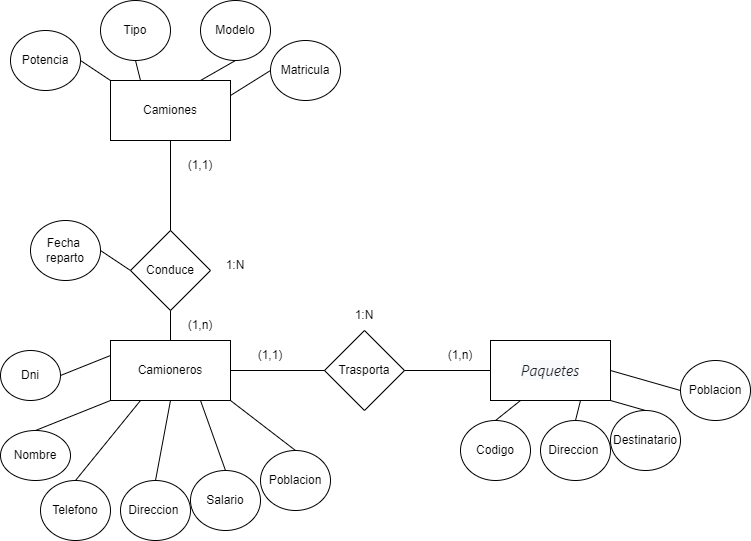

The diagram above was exported from draw.io. Its source (the exported page's mxGraphModel, read from the mxfile embedded in the PNG):
<mxGraphModel dx="1042" dy="563" grid="1" gridSize="10" guides="1" tooltips="1" connect="1" arrows="1" fold="1" page="1" pageScale="1" pageWidth="827" pageHeight="1169" math="0" shadow="0">
  <root>
    <mxCell id="0" />
    <mxCell id="1" parent="0" />
    <mxCell id="udu2qwlsuIy3Jm5TErWB-1" value="Camioneros" style="rounded=0;whiteSpace=wrap;html=1;" parent="1" vertex="1">
      <mxGeometry x="150" y="385" width="120" height="60" as="geometry" />
    </mxCell>
    <mxCell id="udu2qwlsuIy3Jm5TErWB-2" value="Dni" style="ellipse;whiteSpace=wrap;html=1;" parent="1" vertex="1">
      <mxGeometry x="40" y="395" width="60" height="50" as="geometry" />
    </mxCell>
    <mxCell id="udu2qwlsuIy3Jm5TErWB-3" value="Nombre" style="ellipse;whiteSpace=wrap;html=1;" parent="1" vertex="1">
      <mxGeometry x="40" y="475" width="70" height="50" as="geometry" />
    </mxCell>
    <mxCell id="udu2qwlsuIy3Jm5TErWB-4" value="Direccion&amp;nbsp;" style="ellipse;whiteSpace=wrap;html=1;" parent="1" vertex="1">
      <mxGeometry x="160" y="525" width="70" height="60" as="geometry" />
    </mxCell>
    <mxCell id="udu2qwlsuIy3Jm5TErWB-5" value="Salario" style="ellipse;whiteSpace=wrap;html=1;" parent="1" vertex="1">
      <mxGeometry x="230" y="515" width="70" height="60" as="geometry" />
    </mxCell>
    <mxCell id="udu2qwlsuIy3Jm5TErWB-6" value="Telefono" style="ellipse;whiteSpace=wrap;html=1;" parent="1" vertex="1">
      <mxGeometry x="80" y="525" width="70" height="60" as="geometry" />
    </mxCell>
    <mxCell id="udu2qwlsuIy3Jm5TErWB-7" value="Poblacion" style="ellipse;whiteSpace=wrap;html=1;" parent="1" vertex="1">
      <mxGeometry x="300" y="495" width="70" height="60" as="geometry" />
    </mxCell>
    <mxCell id="udu2qwlsuIy3Jm5TErWB-8" value="Trasporta" style="rhombus;whiteSpace=wrap;html=1;" parent="1" vertex="1">
      <mxGeometry x="364" y="375" width="80" height="80" as="geometry" />
    </mxCell>
    <mxCell id="udu2qwlsuIy3Jm5TErWB-9" value="&lt;i style=&quot;box-sizing: border-box; color: rgb(29, 33, 37); font-family: -apple-system, BlinkMacSystemFont, &amp;quot;Segoe UI&amp;quot;, Roboto, &amp;quot;Helvetica Neue&amp;quot;, Arial, &amp;quot;Noto Sans&amp;quot;, &amp;quot;Liberation Sans&amp;quot;, sans-serif, &amp;quot;Apple Color Emoji&amp;quot;, &amp;quot;Segoe UI Emoji&amp;quot;, &amp;quot;Segoe UI Symbol&amp;quot;, &amp;quot;Noto Color Emoji&amp;quot;; font-size: 15px; text-align: left; background-color: rgb(248, 249, 250);&quot;&gt;Paquetes&lt;/i&gt;" style="rounded=0;whiteSpace=wrap;html=1;" parent="1" vertex="1">
      <mxGeometry x="530" y="385" width="120" height="60" as="geometry" />
    </mxCell>
    <mxCell id="udu2qwlsuIy3Jm5TErWB-10" value="Direccion&amp;nbsp;" style="ellipse;whiteSpace=wrap;html=1;" parent="1" vertex="1">
      <mxGeometry x="580" y="465" width="70" height="60" as="geometry" />
    </mxCell>
    <mxCell id="udu2qwlsuIy3Jm5TErWB-11" value="Destinatario" style="ellipse;whiteSpace=wrap;html=1;" parent="1" vertex="1">
      <mxGeometry x="650" y="455" width="70" height="60" as="geometry" />
    </mxCell>
    <mxCell id="udu2qwlsuIy3Jm5TErWB-12" value="Codigo" style="ellipse;whiteSpace=wrap;html=1;" parent="1" vertex="1">
      <mxGeometry x="500" y="465" width="70" height="60" as="geometry" />
    </mxCell>
    <mxCell id="udu2qwlsuIy3Jm5TErWB-13" value="Poblacion" style="ellipse;whiteSpace=wrap;html=1;" parent="1" vertex="1">
      <mxGeometry x="720" y="405" width="70" height="60" as="geometry" />
    </mxCell>
    <mxCell id="udu2qwlsuIy3Jm5TErWB-14" value="Camiones" style="rounded=0;whiteSpace=wrap;html=1;" parent="1" vertex="1">
      <mxGeometry x="150" y="125" width="120" height="60" as="geometry" />
    </mxCell>
    <mxCell id="udu2qwlsuIy3Jm5TErWB-15" value="Conduce" style="rhombus;whiteSpace=wrap;html=1;" parent="1" vertex="1">
      <mxGeometry x="170" y="275" width="80" height="80" as="geometry" />
    </mxCell>
    <mxCell id="udu2qwlsuIy3Jm5TErWB-18" value="Tipo" style="ellipse;whiteSpace=wrap;html=1;" parent="1" vertex="1">
      <mxGeometry x="140" y="45" width="70" height="60" as="geometry" />
    </mxCell>
    <mxCell id="udu2qwlsuIy3Jm5TErWB-19" value="Modelo" style="ellipse;whiteSpace=wrap;html=1;" parent="1" vertex="1">
      <mxGeometry x="240" y="45" width="70" height="60" as="geometry" />
    </mxCell>
    <mxCell id="udu2qwlsuIy3Jm5TErWB-20" value="Potencia" style="ellipse;whiteSpace=wrap;html=1;" parent="1" vertex="1">
      <mxGeometry x="50" y="75" width="70" height="60" as="geometry" />
    </mxCell>
    <mxCell id="udu2qwlsuIy3Jm5TErWB-21" value="Matricula" style="ellipse;whiteSpace=wrap;html=1;" parent="1" vertex="1">
      <mxGeometry x="310" y="85" width="70" height="60" as="geometry" />
    </mxCell>
    <mxCell id="udu2qwlsuIy3Jm5TErWB-22" value="" style="endArrow=none;html=1;rounded=0;exitX=0.5;exitY=1;exitDx=0;exitDy=0;entryX=0.5;entryY=0;entryDx=0;entryDy=0;" parent="1" source="udu2qwlsuIy3Jm5TErWB-14" target="udu2qwlsuIy3Jm5TErWB-15" edge="1">
      <mxGeometry width="50" height="50" relative="1" as="geometry">
        <mxPoint x="390" y="295" as="sourcePoint" />
        <mxPoint x="440" y="245" as="targetPoint" />
      </mxGeometry>
    </mxCell>
    <mxCell id="udu2qwlsuIy3Jm5TErWB-23" value="" style="endArrow=none;html=1;rounded=0;exitX=0.5;exitY=1;exitDx=0;exitDy=0;entryX=0.5;entryY=0;entryDx=0;entryDy=0;" parent="1" source="udu2qwlsuIy3Jm5TErWB-15" target="udu2qwlsuIy3Jm5TErWB-1" edge="1">
      <mxGeometry width="50" height="50" relative="1" as="geometry">
        <mxPoint x="390" y="295" as="sourcePoint" />
        <mxPoint x="440" y="245" as="targetPoint" />
      </mxGeometry>
    </mxCell>
    <mxCell id="udu2qwlsuIy3Jm5TErWB-24" value="" style="endArrow=none;html=1;rounded=0;exitX=1;exitY=0.5;exitDx=0;exitDy=0;entryX=0;entryY=0.5;entryDx=0;entryDy=0;" parent="1" source="udu2qwlsuIy3Jm5TErWB-1" target="udu2qwlsuIy3Jm5TErWB-8" edge="1">
      <mxGeometry width="50" height="50" relative="1" as="geometry">
        <mxPoint x="390" y="295" as="sourcePoint" />
        <mxPoint x="440" y="245" as="targetPoint" />
      </mxGeometry>
    </mxCell>
    <mxCell id="udu2qwlsuIy3Jm5TErWB-25" value="" style="endArrow=none;html=1;rounded=0;entryX=0;entryY=0.5;entryDx=0;entryDy=0;exitX=1;exitY=0.5;exitDx=0;exitDy=0;" parent="1" source="udu2qwlsuIy3Jm5TErWB-8" target="udu2qwlsuIy3Jm5TErWB-9" edge="1">
      <mxGeometry width="50" height="50" relative="1" as="geometry">
        <mxPoint x="390" y="295" as="sourcePoint" />
        <mxPoint x="440" y="245" as="targetPoint" />
      </mxGeometry>
    </mxCell>
    <mxCell id="udu2qwlsuIy3Jm5TErWB-26" value="" style="endArrow=none;html=1;rounded=0;entryX=0;entryY=0.5;entryDx=0;entryDy=0;exitX=1;exitY=0.25;exitDx=0;exitDy=0;" parent="1" source="udu2qwlsuIy3Jm5TErWB-14" target="udu2qwlsuIy3Jm5TErWB-21" edge="1">
      <mxGeometry width="50" height="50" relative="1" as="geometry">
        <mxPoint x="390" y="295" as="sourcePoint" />
        <mxPoint x="440" y="245" as="targetPoint" />
      </mxGeometry>
    </mxCell>
    <mxCell id="udu2qwlsuIy3Jm5TErWB-27" value="" style="endArrow=none;html=1;rounded=0;exitX=0.5;exitY=1;exitDx=0;exitDy=0;entryX=0.75;entryY=0;entryDx=0;entryDy=0;" parent="1" source="udu2qwlsuIy3Jm5TErWB-19" target="udu2qwlsuIy3Jm5TErWB-14" edge="1">
      <mxGeometry width="50" height="50" relative="1" as="geometry">
        <mxPoint x="390" y="295" as="sourcePoint" />
        <mxPoint x="440" y="245" as="targetPoint" />
      </mxGeometry>
    </mxCell>
    <mxCell id="udu2qwlsuIy3Jm5TErWB-28" value="" style="endArrow=none;html=1;rounded=0;exitX=0.5;exitY=1;exitDx=0;exitDy=0;entryX=0.25;entryY=0;entryDx=0;entryDy=0;" parent="1" source="udu2qwlsuIy3Jm5TErWB-18" target="udu2qwlsuIy3Jm5TErWB-14" edge="1">
      <mxGeometry width="50" height="50" relative="1" as="geometry">
        <mxPoint x="400" y="305" as="sourcePoint" />
        <mxPoint x="450" y="255" as="targetPoint" />
      </mxGeometry>
    </mxCell>
    <mxCell id="udu2qwlsuIy3Jm5TErWB-29" value="" style="endArrow=none;html=1;rounded=0;exitX=1;exitY=0.5;exitDx=0;exitDy=0;entryX=0;entryY=0;entryDx=0;entryDy=0;" parent="1" source="udu2qwlsuIy3Jm5TErWB-20" target="udu2qwlsuIy3Jm5TErWB-14" edge="1">
      <mxGeometry width="50" height="50" relative="1" as="geometry">
        <mxPoint x="410" y="315" as="sourcePoint" />
        <mxPoint x="460" y="265" as="targetPoint" />
      </mxGeometry>
    </mxCell>
    <mxCell id="udu2qwlsuIy3Jm5TErWB-30" value="" style="endArrow=none;html=1;rounded=0;entryX=0;entryY=0.25;entryDx=0;entryDy=0;exitX=1;exitY=0.5;exitDx=0;exitDy=0;" parent="1" target="udu2qwlsuIy3Jm5TErWB-1" edge="1" source="udu2qwlsuIy3Jm5TErWB-2">
      <mxGeometry width="50" height="50" relative="1" as="geometry">
        <mxPoint x="110" y="415" as="sourcePoint" />
        <mxPoint x="470" y="275" as="targetPoint" />
      </mxGeometry>
    </mxCell>
    <mxCell id="udu2qwlsuIy3Jm5TErWB-31" value="" style="endArrow=none;html=1;rounded=0;exitX=0.5;exitY=0;exitDx=0;exitDy=0;entryX=0;entryY=1;entryDx=0;entryDy=0;" parent="1" source="udu2qwlsuIy3Jm5TErWB-3" target="udu2qwlsuIy3Jm5TErWB-1" edge="1">
      <mxGeometry width="50" height="50" relative="1" as="geometry">
        <mxPoint x="430" y="335" as="sourcePoint" />
        <mxPoint x="480" y="285" as="targetPoint" />
      </mxGeometry>
    </mxCell>
    <mxCell id="udu2qwlsuIy3Jm5TErWB-32" value="" style="endArrow=none;html=1;rounded=0;exitX=0.5;exitY=0;exitDx=0;exitDy=0;entryX=1;entryY=1;entryDx=0;entryDy=0;" parent="1" source="udu2qwlsuIy3Jm5TErWB-7" target="udu2qwlsuIy3Jm5TErWB-1" edge="1">
      <mxGeometry width="50" height="50" relative="1" as="geometry">
        <mxPoint x="440" y="345" as="sourcePoint" />
        <mxPoint x="490" y="295" as="targetPoint" />
      </mxGeometry>
    </mxCell>
    <mxCell id="udu2qwlsuIy3Jm5TErWB-33" value="" style="endArrow=none;html=1;rounded=0;exitX=0.5;exitY=0;exitDx=0;exitDy=0;entryX=0.25;entryY=1;entryDx=0;entryDy=0;" parent="1" source="udu2qwlsuIy3Jm5TErWB-6" target="udu2qwlsuIy3Jm5TErWB-1" edge="1">
      <mxGeometry width="50" height="50" relative="1" as="geometry">
        <mxPoint x="450" y="355" as="sourcePoint" />
        <mxPoint x="500" y="305" as="targetPoint" />
      </mxGeometry>
    </mxCell>
    <mxCell id="udu2qwlsuIy3Jm5TErWB-34" value="" style="endArrow=none;html=1;rounded=0;exitX=0.5;exitY=0;exitDx=0;exitDy=0;entryX=0.5;entryY=1;entryDx=0;entryDy=0;" parent="1" source="udu2qwlsuIy3Jm5TErWB-4" target="udu2qwlsuIy3Jm5TErWB-1" edge="1">
      <mxGeometry width="50" height="50" relative="1" as="geometry">
        <mxPoint x="460" y="365" as="sourcePoint" />
        <mxPoint x="510" y="315" as="targetPoint" />
      </mxGeometry>
    </mxCell>
    <mxCell id="udu2qwlsuIy3Jm5TErWB-35" value="" style="endArrow=none;html=1;rounded=0;exitX=0.5;exitY=0;exitDx=0;exitDy=0;entryX=0.75;entryY=1;entryDx=0;entryDy=0;" parent="1" source="udu2qwlsuIy3Jm5TErWB-5" target="udu2qwlsuIy3Jm5TErWB-1" edge="1">
      <mxGeometry width="50" height="50" relative="1" as="geometry">
        <mxPoint x="470" y="375" as="sourcePoint" />
        <mxPoint x="520" y="325" as="targetPoint" />
      </mxGeometry>
    </mxCell>
    <mxCell id="udu2qwlsuIy3Jm5TErWB-36" value="" style="endArrow=none;html=1;rounded=0;exitX=0.5;exitY=0;exitDx=0;exitDy=0;entryX=0.25;entryY=1;entryDx=0;entryDy=0;" parent="1" source="udu2qwlsuIy3Jm5TErWB-12" target="udu2qwlsuIy3Jm5TErWB-9" edge="1">
      <mxGeometry width="50" height="50" relative="1" as="geometry">
        <mxPoint x="480" y="385" as="sourcePoint" />
        <mxPoint x="530" y="335" as="targetPoint" />
      </mxGeometry>
    </mxCell>
    <mxCell id="udu2qwlsuIy3Jm5TErWB-37" value="" style="endArrow=none;html=1;rounded=0;entryX=0;entryY=0.5;entryDx=0;entryDy=0;exitX=1;exitY=0.5;exitDx=0;exitDy=0;" parent="1" source="udu2qwlsuIy3Jm5TErWB-9" target="udu2qwlsuIy3Jm5TErWB-13" edge="1">
      <mxGeometry width="50" height="50" relative="1" as="geometry">
        <mxPoint x="490" y="395" as="sourcePoint" />
        <mxPoint x="755" y="435" as="targetPoint" />
      </mxGeometry>
    </mxCell>
    <mxCell id="udu2qwlsuIy3Jm5TErWB-38" value="" style="endArrow=none;html=1;rounded=0;entryX=0.5;entryY=0;entryDx=0;entryDy=0;exitX=0.75;exitY=1;exitDx=0;exitDy=0;" parent="1" source="udu2qwlsuIy3Jm5TErWB-9" target="udu2qwlsuIy3Jm5TErWB-10" edge="1">
      <mxGeometry width="50" height="50" relative="1" as="geometry">
        <mxPoint x="500" y="405" as="sourcePoint" />
        <mxPoint x="550" y="355" as="targetPoint" />
      </mxGeometry>
    </mxCell>
    <mxCell id="udu2qwlsuIy3Jm5TErWB-39" value="" style="endArrow=none;html=1;rounded=0;entryX=0.5;entryY=0;entryDx=0;entryDy=0;exitX=1;exitY=1;exitDx=0;exitDy=0;" parent="1" source="udu2qwlsuIy3Jm5TErWB-9" target="udu2qwlsuIy3Jm5TErWB-11" edge="1">
      <mxGeometry width="50" height="50" relative="1" as="geometry">
        <mxPoint x="510" y="415" as="sourcePoint" />
        <mxPoint x="560" y="365" as="targetPoint" />
      </mxGeometry>
    </mxCell>
    <mxCell id="udu2qwlsuIy3Jm5TErWB-41" value="(1,n)" style="text;html=1;strokeColor=none;fillColor=none;align=center;verticalAlign=middle;whiteSpace=wrap;rounded=0;" parent="1" vertex="1">
      <mxGeometry x="210" y="355" width="60" height="30" as="geometry" />
    </mxCell>
    <mxCell id="udu2qwlsuIy3Jm5TErWB-42" value="(1,1)" style="text;html=1;strokeColor=none;fillColor=none;align=center;verticalAlign=middle;whiteSpace=wrap;rounded=0;" parent="1" vertex="1">
      <mxGeometry x="210" y="195" width="60" height="30" as="geometry" />
    </mxCell>
    <mxCell id="udu2qwlsuIy3Jm5TErWB-43" value="(1,1)" style="text;html=1;strokeColor=none;fillColor=none;align=center;verticalAlign=middle;whiteSpace=wrap;rounded=0;" parent="1" vertex="1">
      <mxGeometry x="280" y="385" width="60" height="30" as="geometry" />
    </mxCell>
    <mxCell id="udu2qwlsuIy3Jm5TErWB-44" value="(1,n)" style="text;html=1;strokeColor=none;fillColor=none;align=center;verticalAlign=middle;whiteSpace=wrap;rounded=0;" parent="1" vertex="1">
      <mxGeometry x="470" y="385" width="60" height="30" as="geometry" />
    </mxCell>
    <mxCell id="udu2qwlsuIy3Jm5TErWB-45" value="1:N" style="text;html=1;strokeColor=none;fillColor=none;align=center;verticalAlign=middle;whiteSpace=wrap;rounded=0;" parent="1" vertex="1">
      <mxGeometry x="245" y="295" width="60" height="30" as="geometry" />
    </mxCell>
    <mxCell id="udu2qwlsuIy3Jm5TErWB-46" value="1:N" style="text;html=1;strokeColor=none;fillColor=none;align=center;verticalAlign=middle;whiteSpace=wrap;rounded=0;" parent="1" vertex="1">
      <mxGeometry x="374" y="345" width="60" height="30" as="geometry" />
    </mxCell>
    <mxCell id="2" value="Fecha&amp;nbsp;&lt;br&gt;reparto" style="ellipse;whiteSpace=wrap;html=1;" parent="1" vertex="1">
      <mxGeometry x="70" y="265" width="70" height="60" as="geometry" />
    </mxCell>
    <mxCell id="3" value="" style="endArrow=none;html=1;rounded=0;exitX=1;exitY=0.5;exitDx=0;exitDy=0;entryX=0;entryY=0;entryDx=0;entryDy=0;" parent="1" source="2" edge="1">
      <mxGeometry width="50" height="50" relative="1" as="geometry">
        <mxPoint x="430" y="505" as="sourcePoint" />
        <mxPoint x="170" y="315" as="targetPoint" />
      </mxGeometry>
    </mxCell>
  </root>
</mxGraphModel>